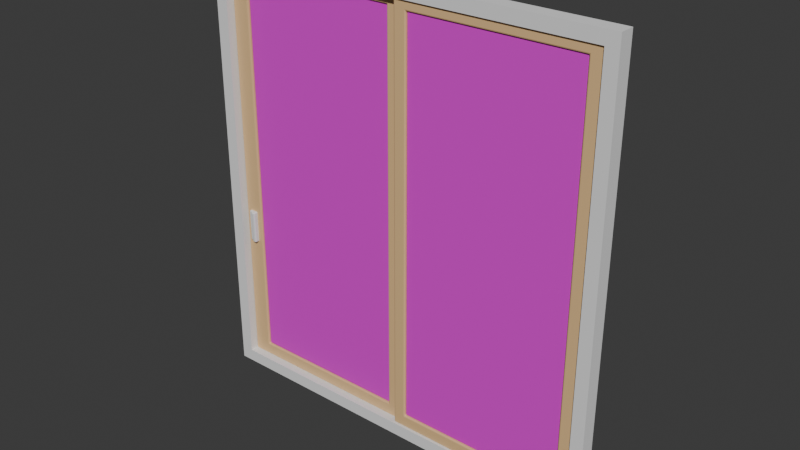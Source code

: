 # Source: mansion_slide_door.blend  (saved by Blender 5.1.30; exported with 4.5.12 LTS)
import bpy
from mathutils import Matrix  # noqa: F401  (used for matrix-valued properties, if any)

bpy.ops.wm.read_factory_settings(use_empty=True)
scene = bpy.context.scene
scene.name = 'Scene'

# ---- collections
col_collection = bpy.data.collections.new('Collection'); scene.collection.children.link(col_collection)

# ---- materials (node trees are filled in below, after node groups)
mat_glass = bpy.data.materials.new('glass')
mat_window_frame = bpy.data.materials.new('window_frame')

# ---- node groups
ng_smooth_by_angle = bpy.data.node_groups.new('Smooth by Angle', 'GeometryNodeTree')
_s = ng_smooth_by_angle.interface.new_socket(name='Mesh', in_out='OUTPUT', socket_type='NodeSocketGeometry')
_s = ng_smooth_by_angle.interface.new_socket(name='Mesh', in_out='INPUT', socket_type='NodeSocketGeometry')
_s = ng_smooth_by_angle.interface.new_socket(name='Angle', in_out='INPUT', socket_type='NodeSocketFloat')
_s.subtype = 'ANGLE'
_s.default_value = 0.5236
_s.min_value = 0.0
_s.max_value = 3.142
_s.description = 'Maximum face angle for smooth edges'
_s = ng_smooth_by_angle.interface.new_socket(name='Ignore Sharpness', in_out='INPUT', socket_type='NodeSocketBool')
_s.force_non_field = True
ng_smooth_by_angle.is_modifier = True
_N = ng_smooth_by_angle.nodes; _L = ng_smooth_by_angle.links
n0 = _N.new('GeometryNodeSetShadeSmooth'); n0.name = 'Set Shade Smooth'; n0.location = (120, -80)
n0.domain = 'EDGE'
n1 = _N.new('GeometryNodeSetShadeSmooth'); n1.name = 'Set Shade Smooth.001'; n1.location = (300, -80)
n2 = _N.new('NodeGroupOutput'); n2.name = 'Group Output'; n2.location = (480, -80)
n3 = _N.new('GeometryNodeInputMeshEdgeAngle'); n3.name = 'Edge Angle'; n3.location = (-440, -240)
n4 = _N.new('NodeGroupInput'); n4.name = 'Group Input'; n4.location = (-80, -80)
n5 = _N.new('GeometryNodeInputEdgeSmooth'); n5.name = 'Is Edge Smooth'; n5.location = (-260, -120)
n6 = _N.new('GeometryNodeInputShadeSmooth'); n6.name = 'Is Shade Smooth'; n6.location = (-440, -397)
n7 = _N.new('FunctionNodeCompare'); n7.name = 'Compare'; n7.location = (-260, -260)
n7.operation = 'LESS_EQUAL'
n7.inputs[6].default_value = (0.0, 0.0, 0.0, 0.0)
n7.inputs[7].default_value = (0.0, 0.0, 0.0, 0.0)
n8 = _N.new('FunctionNodeBooleanMath'); n8.name = 'Boolean Math.001'; n8.location = (-80, -260)
n9 = _N.new('NodeGroupInput'); n9.name = 'Group Input.001'; n9.location = (-440, -329)
n10 = _N.new('NodeGroupInput'); n10.name = 'Group Input.002'; n10.location = (-259, -189)
n11 = _N.new('FunctionNodeBooleanMath'); n11.name = 'Boolean Math'; n11.location = (-80, -149)
n11.operation = 'OR'
n12 = _N.new('FunctionNodeBooleanMath'); n12.name = 'Boolean Math.002'; n12.location = (-260, -380)
n12.operation = 'OR'
n13 = _N.new('NodeGroupInput'); n13.name = 'Group Input.003'; n13.location = (-440, -460)
_L.new(n3.outputs[0], n7.inputs[0])
_L.new(n1.outputs[0], n2.inputs[0])
_L.new(n9.outputs[1], n7.inputs[1])
_L.new(n7.outputs[0], n8.inputs[0])
_L.new(n4.outputs[0], n0.inputs[0])
_L.new(n0.outputs[0], n1.inputs[0])
_L.new(n8.outputs[0], n0.inputs[2])
_L.new(n10.outputs[2], n11.inputs[1])
_L.new(n5.outputs[0], n11.inputs[0])
_L.new(n11.outputs[0], n0.inputs[1])
_L.new(n13.outputs[2], n12.inputs[1])
_L.new(n6.outputs[0], n12.inputs[0])
_L.new(n12.outputs[0], n8.inputs[1])
n2.is_active_output = True

# ---- material node trees
mat_glass.use_nodes = True; mat_glass.node_tree.nodes.clear()
_N = mat_glass.node_tree.nodes; _L = mat_glass.node_tree.links
n0 = _N.new('ShaderNodeBsdfPrincipled'); n0.name = 'Principled BSDF'; n0.location = (-200, 100)
n0.inputs[0].default_value = (0.8, 0.02657, 0.7191, 1.0)
n1 = _N.new('ShaderNodeOutputMaterial'); n1.name = 'Material Output'; n1.location = (200, 100)
_L.new(n0.outputs[0], n1.inputs[0])
n1.is_active_output = True
mat_window_frame.use_nodes = True; mat_window_frame.node_tree.nodes.clear()
_N = mat_window_frame.node_tree.nodes; _L = mat_window_frame.node_tree.links
n0 = _N.new('ShaderNodeBsdfPrincipled'); n0.name = 'Principled BSDF'; n0.location = (-200, 100)
n0.inputs[0].default_value = (0.8, 0.5277, 0.2566, 1.0)
n1 = _N.new('ShaderNodeOutputMaterial'); n1.name = 'Material Output'; n1.location = (200, 100)
_L.new(n0.outputs[0], n1.inputs[0])
n1.is_active_output = True

# ---- world
world_world = bpy.data.worlds.new('World'); scene.world = world_world
world_world.use_nodes = True; world_world.node_tree.nodes.clear()
_N = world_world.node_tree.nodes; _L = world_world.node_tree.links
n0 = _N.new('ShaderNodeOutputWorld'); n0.name = 'World Output'; n0.location = (200, 100)
n1 = _N.new('ShaderNodeBackground'); n1.name = 'Background'; n1.location = (-200, 100)
n1.inputs[0].default_value = (0.05088, 0.05088, 0.05088, 1.0)
_L.new(n1.outputs[0], n0.inputs[0])
n0.is_active_output = True
world_world.color = (0.05088, 0.05088, 0.05088)
world_world.sun_shadow_jitter_overblur = 0.0

# ---- meshes
me_cube = bpy.data.meshes.new('Cube')
me_cube.from_pydata([(-0.3552, -0.02414, -1.561), (-0.3552, 0.02414, -1.561), (0.978, -0.02414, -1.561), (0.978, 0.02414, -1.561), (0.978, 0.02414, 1.566), (-0.3552, 0.02414, 1.566), (-0.3552, -0.02414, 1.566), (0.978, -0.02414, 1.566), (1.078, 0.02414, -1.661), (-0.4552, 0.02414, -1.661), (-0.4552, -0.02414, -1.661), (1.078, -0.02414, -1.661), (1.078, 0.02414, 1.666), (-0.4552, 0.02414, 1.666), (-0.4552, -0.02414, 1.666), (1.078, -0.02414, 1.666), (-0.3552, -0.009881, -1.561), (-0.3552, 0.009881, -1.561), (0.978, -0.009881, -1.561), (0.978, 0.009881, -1.561), (0.978, 0.009881, 1.593), (-0.3552, 0.009881, 1.593), (-0.3552, -0.009881, 1.593), (0.978, -0.009881, 1.593)], [], [(8, 11, 10, 9), (12, 13, 14, 15), (9, 10, 14, 13), (7, 6, 5, 4), (11, 8, 12, 15), (2, 7, 4, 3), (1, 3, 8, 9), (2, 0, 10, 11), (4, 5, 13, 12), (6, 7, 15, 14), (0, 6, 14, 10), (5, 1, 9, 13), (7, 2, 11, 15), (3, 4, 12, 8), (6, 0, 1, 5), (0, 2, 3, 1), (16, 17, 19, 18), (22, 23, 20, 21), (17, 16, 22, 21), (16, 18, 23, 22), (18, 19, 20, 23), (19, 17, 21, 20)])
me_cube.polygons.foreach_set('material_index', [1, 1, 1, 1, 1, 1, 1, 1, 1, 1, 1, 1, 1, 1, 1, 1, 0, 0, 0, 0, 0, 0])
_uv = me_cube.uv_layers.new(name='UVMap')
_uv.uv.foreach_set('vector', [0.3821, 0.4924, 0.3821, 0.7576, 0.3821, 0.9924, 0.3821, 0.2576, 0.3821, 0.4924, 0.3821, 0.2576, 0.3821, 0.9924, 0.3821, 0.7576, 0.3821, 0.2576, 0.3821, 0.9924, 0.3821, 0.9924, 0.3821, 0.2576, 0.3821, 0.7729, 0.3821, 0.9771, 0.3821, 0.2729, 0.3821, 0.4771, 0.3821, 0.7576, 0.3821, 0.4924, 0.3821, 0.4924, 0.3821, 0.7576, 0.3821, 0.7729, 0.3821, 0.7729, 0.3821, 0.4771, 0.3821, 0.4771, 0.3821, 0.2729, 0.3821, 0.4771, 0.3821, 0.4924, 0.3821, 0.2576, 0.3821, 0.7729, 0.3821, 0.9771, 0.3821, 0.9924, 0.3821, 0.7576, 0.3821, 0.4771, 0.3821, 0.2729, 0.3821, 0.2576, 0.3821, 0.4924, 0.3821, 0.9771, 0.3821, 0.7729, 0.3821, 0.7576, 0.3821, 0.9924, 0.3821, 0.9771, 0.3821, 0.9771, 0.3821, 0.9924, 0.3821, 0.9924, 0.3821, 0.2729, 0.3821, 0.2729, 0.3821, 0.2576, 0.3821, 0.2576, 0.3821, 0.7729, 0.3821, 0.7729, 0.3821, 0.7576, 0.3821, 0.7576, 0.3821, 0.4771, 0.3821, 0.4771, 0.3821, 0.4924, 0.3821, 0.4924, 0.3821, 0.9771, 0.3821, 0.9771, 0.3821, 0.2729, 0.3821, 0.2729, 0.3821, 0.9771, 0.3821, 0.7729, 0.3821, 0.4771, 0.3821, 0.2729, 0.3821, 0.9771, 0.3821, 0.2729, 0.3821, 0.4771, 0.3821, 0.7729, 0.3821, 0.9771, 0.3821, 0.7729, 0.3821, 0.4771, 0.3821, 0.2729, 0.3821, 0.2729, 0.3821, 0.9771, 0.3821, 0.9771, 0.3821, 0.2729, 0.3821, 0.9771, 0.3821, 0.7729, 0.3821, 0.7729, 0.3821, 0.9771, 0.3821, 0.7729, 0.3821, 0.4771, 0.3821, 0.4771, 0.3821, 0.7729, 0.3821, 0.4771, 0.3821, 0.2729, 0.3821, 0.2729, 0.3821, 0.4771])
me_cube.materials.append(mat_glass)
me_cube.materials.append(mat_window_frame)
me_cube.update()
me_cube_001 = bpy.data.meshes.new('Cube.001')
me_cube_001.from_pydata([(-1.545, -0.06034, -1.651), (-1.545, -0.06034, 1.651), (-1.545, 0.06034, -1.651), (-1.545, 0.06034, 1.651), (1.545, -0.06034, -1.651), (1.545, -0.06034, 1.651), (1.545, 0.06034, -1.651), (1.545, 0.06034, 1.651), (-1.645, -0.06034, -1.751), (-1.645, -0.06034, 1.751), (-1.645, 0.06034, 1.751), (-1.645, 0.06034, -1.751), (1.645, 0.06034, -1.751), (1.645, 0.06034, 1.751), (1.645, -0.06034, 1.751), (1.645, -0.06034, -1.751)], [], [(8, 9, 10, 11), (7, 6, 4, 5), (12, 13, 14, 15), (3, 7, 5, 1), (11, 12, 15, 8), (13, 10, 9, 14), (0, 1, 9, 8), (3, 2, 11, 10), (2, 6, 12, 11), (7, 3, 10, 13), (6, 7, 13, 12), (5, 4, 15, 14), (4, 0, 8, 15), (1, 5, 14, 9), (6, 2, 0, 4), (2, 3, 1, 0)])
_uv = me_cube_001.uv_layers.new(name='UVMap')
_uv.uv.foreach_set('vector', [0.375, 0.0, 0.625, 0.0, 0.625, 0.25, 0.375, 0.25, 0.6179, 0.4924, 0.3821, 0.4924, 0.3821, 0.7576, 0.6179, 0.7576, 0.375, 0.5, 0.625, 0.5, 0.625, 0.75, 0.375, 0.75, 0.6179, 0.2576, 0.6179, 0.4924, 0.6179, 0.7576, 0.6179, 0.9924, 0.125, 0.5, 0.375, 0.5, 0.375, 0.75, 0.125, 0.75, 0.625, 0.5, 0.875, 0.5, 0.875, 0.75, 0.625, 0.75, 0.3821, 0.9924, 0.6179, 0.9924, 0.625, 1.0, 0.375, 1.0, 0.6179, 0.2576, 0.3821, 0.2576, 0.375, 0.25, 0.625, 0.25, 0.3821, 0.2576, 0.3821, 0.4924, 0.375, 0.5, 0.375, 0.25, 0.6179, 0.4924, 0.6179, 0.2576, 0.625, 0.25, 0.625, 0.5, 0.3821, 0.4924, 0.6179, 0.4924, 0.625, 0.5, 0.375, 0.5, 0.6179, 0.7576, 0.3821, 0.7576, 0.375, 0.75, 0.625, 0.75, 0.3821, 0.7576, 0.3821, 0.9924, 0.375, 1.0, 0.375, 0.75, 0.6179, 0.9924, 0.6179, 0.7576, 0.625, 0.75, 0.625, 1.0, 0.3821, 0.4924, 0.3821, 0.2576, 0.3821, 0.9924, 0.3821, 0.7576, 0.3821, 0.2576, 0.6179, 0.2576, 0.6179, 0.9924, 0.3821, 0.9924])
me_cube_001.update()
me_cube_002 = bpy.data.meshes.new('Cube.002')
me_cube_002.from_pydata([(0.6623, 0.02414, -1.566), (0.6623, -0.02414, -1.566), (0.6623, 0.02414, 1.562), (0.6623, -0.02414, 1.562), (-0.6448, 0.02414, -1.566), (-0.6448, -0.02414, -1.566), (-0.6448, 0.02414, 1.562), (-0.6448, -0.02414, 1.562), (0.7623, -0.02414, -1.666), (0.7623, -0.02414, 1.662), (0.7623, 0.02414, 1.662), (0.7623, 0.02414, -1.666), (-0.7974, -0.02414, -1.666), (-0.7974, -0.02414, 1.662), (-0.7974, 0.02414, 1.662), (-0.7974, 0.02414, -1.666), (0.6623, 0.01021, -1.566), (0.6623, -0.01021, -1.566), (-0.6448, 0.01021, -1.566), (-0.6448, -0.01021, -1.566), (-0.6448, -0.01021, 1.573), (0.6623, -0.01021, 1.573), (-0.6448, 0.01021, 1.573), (0.6623, 0.01021, 1.573)], [], [(11, 10, 9, 8), (15, 12, 13, 14), (4, 6, 7, 5), (11, 8, 12, 15), (0, 4, 5, 1), (9, 10, 14, 13), (3, 1, 8, 9), (0, 2, 10, 11), (5, 7, 13, 12), (6, 4, 15, 14), (7, 3, 9, 13), (1, 5, 12, 8), (4, 0, 11, 15), (2, 6, 14, 10), (6, 2, 3, 7), (2, 0, 1, 3), (16, 17, 19, 18), (23, 22, 20, 21), (16, 18, 22, 23), (17, 16, 23, 21), (19, 17, 21, 20), (18, 19, 20, 22)])
me_cube_002.polygons.foreach_set('material_index', [1, 1, 1, 1, 1, 1, 1, 1, 1, 1, 1, 1, 1, 1, 1, 1, 0, 0, 0, 0, 0, 0])
_uv = me_cube_002.uv_layers.new(name='UVMap')
_uv.uv.foreach_set('vector', [0.3821, 0.2576, 0.3821, 0.2576, 0.3821, 0.9924, 0.3821, 0.9924, 0.3821, 0.2576, 0.3821, 0.9924, 0.3821, 0.9924, 0.3821, 0.2576, 0.3821, 0.2576, 0.3821, 0.2576, 0.3821, 0.9924, 0.3821, 0.9924, 0.3821, 0.2576, 0.3821, 0.9924, 0.3821, 0.9924, 0.3821, 0.2576, 0.3821, 0.2576, 0.3821, 0.2576, 0.3821, 0.9924, 0.3821, 0.9924, 0.3821, 0.9924, 0.3821, 0.2576, 0.3821, 0.2576, 0.3821, 0.9924, 0.3821, 0.9924, 0.3821, 0.9924, 0.3821, 0.9924, 0.3821, 0.9924, 0.3821, 0.2576, 0.3821, 0.2576, 0.3821, 0.2576, 0.3821, 0.2576, 0.3821, 0.9924, 0.3821, 0.9924, 0.3821, 0.9924, 0.3821, 0.9924, 0.3821, 0.2576, 0.3821, 0.2576, 0.3821, 0.2576, 0.3821, 0.2576, 0.3821, 0.9924, 0.3821, 0.9924, 0.3821, 0.9924, 0.3821, 0.9924, 0.3821, 0.9924, 0.3821, 0.9924, 0.3821, 0.9924, 0.3821, 0.9924, 0.3821, 0.2576, 0.3821, 0.2576, 0.3821, 0.2576, 0.3821, 0.2576, 0.3821, 0.2576, 0.3821, 0.2576, 0.3821, 0.2576, 0.3821, 0.2576, 0.3821, 0.2576, 0.3821, 0.2576, 0.3821, 0.9924, 0.3821, 0.9924, 0.3821, 0.2576, 0.3821, 0.2576, 0.3821, 0.9924, 0.3821, 0.9924, 0.3821, 0.2576, 0.3821, 0.9924, 0.3821, 0.9924, 0.3821, 0.2576, 0.3821, 0.2576, 0.3821, 0.2576, 0.3821, 0.9924, 0.3821, 0.9924, 0.3821, 0.2576, 0.3821, 0.2576, 0.3821, 0.2576, 0.3821, 0.2576, 0.3821, 0.9924, 0.3821, 0.2576, 0.3821, 0.2576, 0.3821, 0.9924, 0.3821, 0.9924, 0.3821, 0.9924, 0.3821, 0.9924, 0.3821, 0.9924, 0.3821, 0.2576, 0.3821, 0.9924, 0.3821, 0.9924, 0.3821, 0.2576])
me_cube_002.materials.append(mat_glass)
me_cube_002.materials.append(mat_window_frame)
me_cube_002.update()
me_cube_003 = bpy.data.meshes.new('Cube.003')
me_cube_003.from_pydata([(0.03538, -0.07433, -0.1305), (-0.03538, -0.07433, -0.1305), (-0.03538, -0.07433, 0.1305), (0.03538, -0.07433, 0.1305), (-0.03538, 0.005701, -0.1305), (0.03538, 0.005701, -0.1305), (-0.03538, 0.005701, 0.1305), (0.03538, 0.005701, 0.1305), (0.0, -0.07433, -0.1305), (0.0, -0.07433, 0.1305), (0.0, 0.005701, -0.1305), (0.0, 0.005701, 0.1305), (0.0, -0.09228, -0.1305), (0.03538, -0.09228, -0.1305), (0.0, -0.09228, 0.1305), (0.03538, -0.09228, 0.1305), (0.0, 0.02365, -0.1305), (0.03538, 0.02365, -0.1305), (0.0, 0.02365, 0.1305), (0.03538, 0.02365, 0.1305)], [], [(8, 9, 2, 1), (10, 4, 6, 11), (9, 3, 7, 11), (1, 2, 6, 4), (8, 1, 4, 10), (3, 0, 5, 7), (0, 8, 10, 5), (2, 9, 11, 6), (5, 10, 16, 17), (9, 8, 12, 14), (17, 16, 18, 19), (13, 15, 14, 12), (8, 0, 13, 12), (10, 11, 18, 16), (7, 5, 17, 19), (11, 7, 19, 18), (0, 3, 15, 13), (3, 9, 14, 15)])
me_cube_003.polygons.foreach_set('use_smooth', [True] * 18)
_uv = me_cube_003.uv_layers.new(name='UVMap')
_uv.uv.foreach_set('vector', [0.3821, 0.2576, 0.3821, 0.2576, 0.3821, 0.2576, 0.3821, 0.2576, 0.3821, 0.2576, 0.3821, 0.2576, 0.3821, 0.2576, 0.3821, 0.2576, 0.3821, 0.2576, 0.3821, 0.2576, 0.3821, 0.2576, 0.3821, 0.2576, 0.3821, 0.2576, 0.3821, 0.2576, 0.3821, 0.2576, 0.3821, 0.2576, 0.3821, 0.2576, 0.3821, 0.2576, 0.3821, 0.2576, 0.3821, 0.2576, 0.3821, 0.2576, 0.3821, 0.2576, 0.3821, 0.2576, 0.3821, 0.2576, 0.3821, 0.2576, 0.3821, 0.2576, 0.3821, 0.2576, 0.3821, 0.2576, 0.3821, 0.2576, 0.3821, 0.2576, 0.3821, 0.2576, 0.3821, 0.2576, 0.3821, 0.2576, 0.3821, 0.2576, 0.3821, 0.2576, 0.3821, 0.2576, 0.3821, 0.2576, 0.3821, 0.2576, 0.3821, 0.2576, 0.3821, 0.2576, 0.3821, 0.2576, 0.3821, 0.2576, 0.3821, 0.2576, 0.3821, 0.2576, 0.3821, 0.2576, 0.3821, 0.2576, 0.3821, 0.2576, 0.3821, 0.2576, 0.3821, 0.2576, 0.3821, 0.2576, 0.3821, 0.2576, 0.3821, 0.2576, 0.3821, 0.2576, 0.3821, 0.2576, 0.3821, 0.2576, 0.3821, 0.2576, 0.3821, 0.2576, 0.3821, 0.2576, 0.3821, 0.2576, 0.3821, 0.2576, 0.3821, 0.2576, 0.3821, 0.2576, 0.3821, 0.2576, 0.3821, 0.2576, 0.3821, 0.2576, 0.3821, 0.2576, 0.3821, 0.2576, 0.3821, 0.2576, 0.3821, 0.2576, 0.3821, 0.2576, 0.3821, 0.2576, 0.3821, 0.2576])
me_cube_003.update()
me_cube_004 = bpy.data.meshes.new('Cube.004')
me_cube_004.from_pydata([(-0.02588, -0.1375, -0.02145), (-0.02588, -0.1375, 0.02557), (-0.02588, -0.02163, -0.02145), (-0.02588, -0.02163, 0.02557), (0.02113, -0.1375, -0.02145), (0.02113, -0.1375, 0.02557), (0.02113, -0.02163, -0.02145), (0.02113, -0.02163, 0.02557), (-0.02588, -0.06147, -0.02145), (-0.02588, -0.06147, 0.02557), (0.02113, -0.06147, -0.02145), (0.02113, -0.06147, 0.02557), (0.179, -0.02163, 0.02557), (0.179, -0.02163, -0.02145), (0.179, -0.06147, -0.02145), (0.179, -0.06147, 0.02557)], [], [(8, 9, 3, 2), (2, 3, 7, 6), (10, 11, 5, 4), (4, 5, 1, 0), (8, 10, 4, 0), (11, 9, 1, 5), (7, 3, 9, 11), (2, 6, 10, 8), (6, 7, 12, 13), (0, 1, 9, 8), (13, 12, 15, 14), (7, 11, 15, 12), (10, 6, 13, 14), (11, 10, 14, 15)])
me_cube_004.polygons.foreach_set('use_smooth', [True] * 14)
_uv = me_cube_004.uv_layers.new(name='UVMap')
_uv.uv.foreach_set('vector', [0.375, 0.1776, 0.625, 0.1776, 0.625, 0.25, 0.375, 0.25, 0.375, 0.25, 0.625, 0.25, 0.625, 0.5, 0.375, 0.5, 0.375, 0.5724, 0.625, 0.5724, 0.625, 0.75, 0.375, 0.75, 0.375, 0.75, 0.625, 0.75, 0.625, 1.0, 0.375, 1.0, 0.125, 0.5724, 0.375, 0.5724, 0.375, 0.75, 0.125, 0.75, 0.625, 0.5724, 0.875, 0.5724, 0.875, 0.75, 0.625, 0.75, 0.625, 0.5, 0.875, 0.5, 0.875, 0.5724, 0.625, 0.5724, 0.125, 0.5, 0.375, 0.5, 0.375, 0.5724, 0.125, 0.5724, 0.375, 0.5, 0.625, 0.5, 0.625, 0.5, 0.375, 0.5, 0.375, 0.0, 0.625, 0.0, 0.625, 0.1776, 0.375, 0.1776, 0.375, 0.5, 0.625, 0.5, 0.625, 0.5724, 0.375, 0.5724, 0.625, 0.5, 0.625, 0.5724, 0.625, 0.5724, 0.625, 0.5, 0.375, 0.5724, 0.375, 0.5, 0.375, 0.5, 0.375, 0.5724, 0.625, 0.5724, 0.375, 0.5724, 0.375, 0.5724, 0.625, 0.5724])
me_cube_004.update()

# ---- objects
ob_slide_door_right = bpy.data.objects.new('slide_door_right', me_cube)
ob_slide_door_frame = bpy.data.objects.new('slide_door_frame', me_cube_001)
ob_slide_door_left = bpy.data.objects.new('slide_door_left', me_cube_002)
ob_slide_door_knob = bpy.data.objects.new('slide_door_knob', me_cube_003)
ob_slide_door_lock = bpy.data.objects.new('slide_door_lock', me_cube_004)

# ---- transforms, parenting, visibility, modifiers, constraints
ob_slide_door_right.location = (0.1121, -0.02337, 0.7612)
_m = ob_slide_door_right.modifiers.new('Bevel', 'BEVEL')
_m.segments = 2
ob_slide_door_frame.location = (-0.355, -0.003382, 0.7508)
ob_slide_door_left.location = (-1.1, 0.02303, 0.7656)
_m = ob_slide_door_left.modifiers.new('Bevel', 'BEVEL')
_m.segments = 2
ob_slide_door_knob.parent = ob_slide_door_left
ob_slide_door_knob.matrix_parent_inverse = Matrix(((1.0, -0.0, 0.0, 1.1), (-0.0, 1.0, -0.0, -0.02303), (0.0, 0.0, 1.0, -0.7656), (-0.0, 0.0, -0.0, 1.0)))
ob_slide_door_knob.location = (-1.823, 0.05481, 0.2799)
_m = ob_slide_door_knob.modifiers.new('Bevel', 'BEVEL')
_m.segments = 2
_m = ob_slide_door_knob.modifiers.new('WeightedNormal', 'WEIGHTED_NORMAL')
_m = ob_slide_door_knob.modifiers.new('Smooth by Angle', 'NODES')
_m.node_group = ng_smooth_by_angle
_gi = [s.identifier for s in ng_smooth_by_angle.interface.items_tree if s.item_type == 'SOCKET' and s.in_out == 'INPUT']
_m[_gi[1]] = 3.142  # 'Angle'
_m.use_pin_to_last = True
_m.show_group_selector = False
ob_slide_door_lock.parent = ob_slide_door_left
ob_slide_door_lock.matrix_parent_inverse = Matrix(((1.0, -0.0, 0.0, 1.1), (-0.0, 1.0, -0.0, -0.02303), (0.0, 0.0, 1.0, -0.7656), (-0.0, 0.0, -0.0, 1.0)))
ob_slide_door_lock.location = (-1.824, 0.155, 0.08492)
ob_slide_door_lock.rotation_euler = (-0.0, 1.571, 0.0)
_m = ob_slide_door_lock.modifiers.new('Bevel', 'BEVEL')
_m.segments = 2
_m = ob_slide_door_lock.modifiers.new('WeightedNormal', 'WEIGHTED_NORMAL')
_m = ob_slide_door_lock.modifiers.new('Smooth by Angle', 'NODES')
_m.node_group = ng_smooth_by_angle
_gi = [s.identifier for s in ng_smooth_by_angle.interface.items_tree if s.item_type == 'SOCKET' and s.in_out == 'INPUT']
_m[_gi[1]] = 3.142  # 'Angle'
_m.use_pin_to_last = True
_m.show_group_selector = False

# ---- collection membership
col_collection.objects.link(ob_slide_door_right)
col_collection.objects.link(ob_slide_door_frame)
col_collection.objects.link(ob_slide_door_left)
col_collection.objects.link(ob_slide_door_knob)
col_collection.objects.link(ob_slide_door_lock)

# ---- scene / render settings (as saved in the file)
scene.frame_start = 1; scene.frame_end = 250; scene.frame_set(1)
scene.render.engine = 'BLENDER_EEVEE_NEXT'
scene.render.bake_bias = 0.0
scene.render.bake_samples = 0
scene.cycles.sampling_pattern = 'TABULATED_SOBOL'
scene.eevee.use_volume_custom_range = False
bpy.context.view_layer.update()

# ---- added for rendering (the .blend has no active camera and no usable light): camera, sun
cam_auto = bpy.data.cameras.new('AutoCamera')
cam_auto.lens = 50.0
cam_auto.sensor_width = 36.0
cam_auto.clip_end = 1000.0
ob_auto_camera = bpy.data.objects.new('AutoCamera', cam_auto)
scene.collection.objects.link(ob_auto_camera)
ob_auto_camera.location = (4.09425, -5.30423, 4.31014)
ob_auto_camera.rotation_euler = (1.09748, -7.21219e-08, 0.694738)
scene.camera = ob_auto_camera
light_auto_sun = bpy.data.lights.new('AutoSun', 'SUN')
light_auto_sun.energy = 3.0
light_auto_sun.angle = 0.0523599
ob_auto_sun = bpy.data.objects.new('AutoSun', light_auto_sun)
scene.collection.objects.link(ob_auto_sun)
ob_auto_sun.rotation_euler = (0.872665, 0.174533, 0.523599)
bpy.context.view_layer.update()
